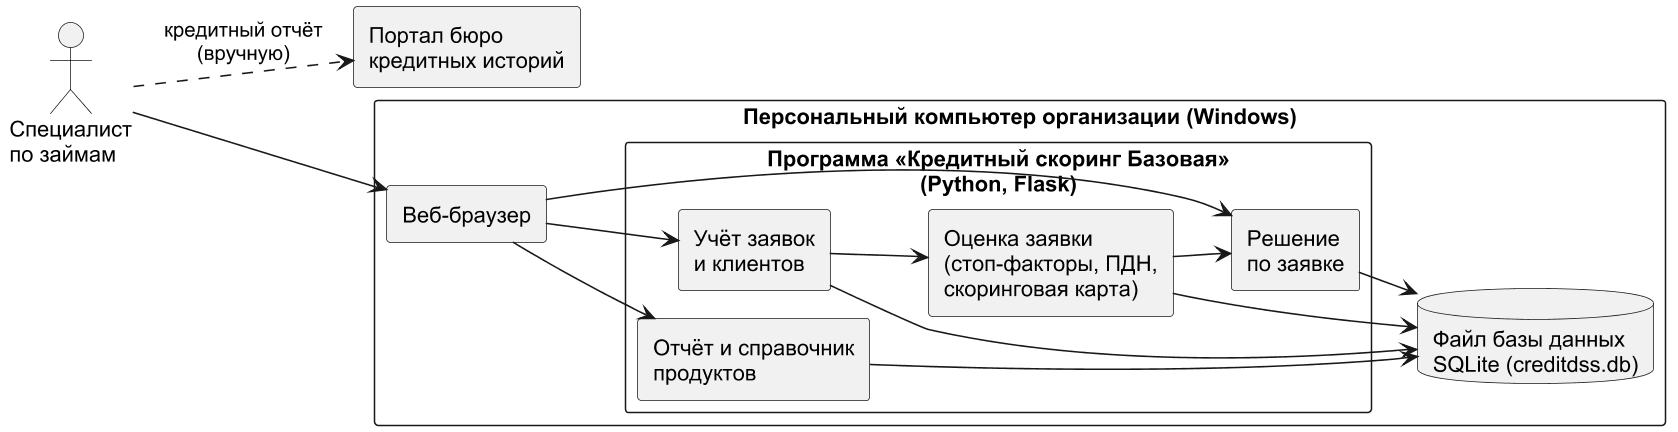

The diagram above was rendered by PlantUML. Its source (embedded in the PNG):
@startuml
!pragma layout smetana
skinparam dpi 150
skinparam defaultFontName Arial
skinparam shadowing false
skinparam monochrome true
left to right direction
skinparam componentStyle rectangle
actor "Специалист\nпо займам" as KS
rectangle "Персональный компьютер организации (Windows)" as PC {
  rectangle "Веб-браузер" as UI
  rectangle "Программа «Кредитный скоринг Базовая»\n(Python, Flask)" as SRV {
    rectangle "Учёт заявок\nи клиентов" as A
    rectangle "Оценка заявки\n(стоп-факторы, ПДН,\nскоринговая карта)" as C
    rectangle "Решение\nпо заявке" as D
    rectangle "Отчёт и справочник\nпродуктов" as F
  }
  database "Файл базы данных\nSQLite (creditdss.db)" as DB
}
rectangle "Портал бюро\nкредитных историй" as BKI
KS --> UI
UI --> A
UI --> D
UI --> F
A --> C
C --> D
A --> DB
C --> DB
D --> DB
F --> DB
KS ..> BKI : кредитный отчёт\n(вручную)
@enduml